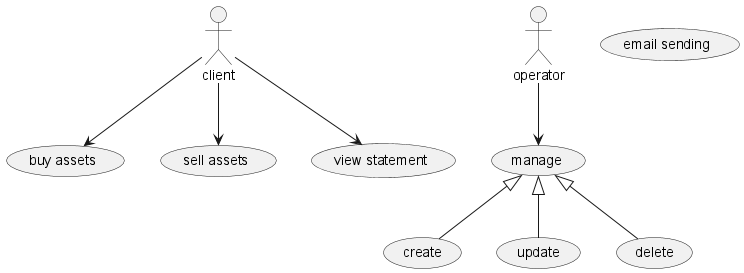

The diagram above was rendered by PlantUML. Its source (embedded in the PNG):
@startuml usecase

"client" as c
"operator" as o

(buy assets) as ba
(sell assets) as sa
(view statement) as vs

c --> ba
c --> sa
c --> vs

(manage) as m
(create) as cr
(update) as u
(delete) as d

o --> m

m <|-- cr
m <|-- u
m <|-- d

(email sending)

@enduml